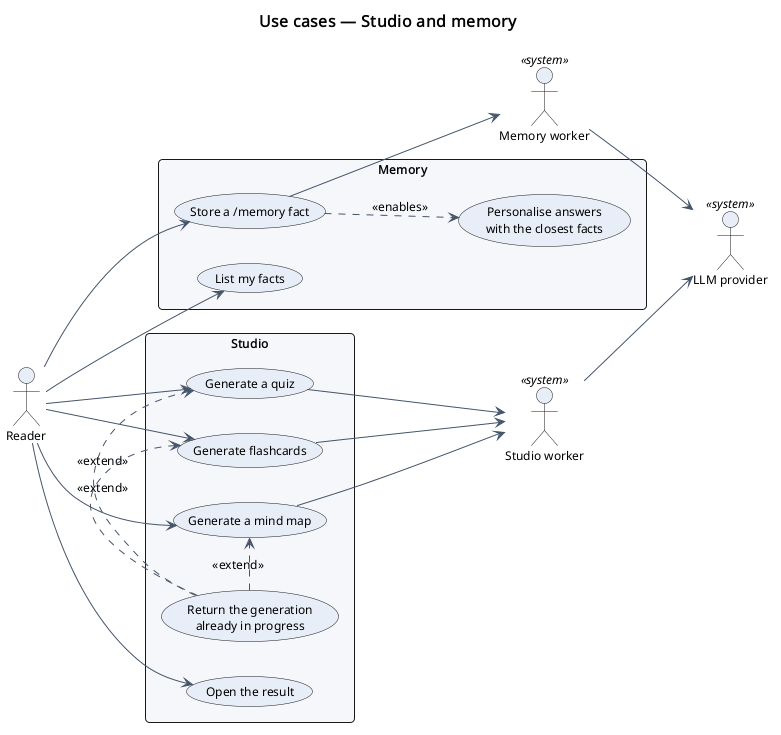

The diagram above was rendered by PlantUML. Its source (embedded in the PNG):
@startuml
!include ../_style.iuml
left to right direction
title Use cases — Studio and memory

actor Reader as reader
actor "Studio worker" as studio <<system>>
actor "Memory worker" as memw <<system>>
actor "LLM provider" as llm <<system>>

rectangle "Studio" {
  usecase "Generate a quiz" as UC_quiz
  usecase "Generate flashcards" as UC_cards
  usecase "Generate a mind map" as UC_map
  usecase "Return the generation\nalready in progress" as UC_idem
  usecase "Open the result" as UC_open
}
rectangle "Memory" {
  usecase "Store a /memory fact" as UC_store
  usecase "List my facts" as UC_list
  usecase "Personalise answers\nwith the closest facts" as UC_personal
}

reader --> UC_quiz
reader --> UC_cards
reader --> UC_map
reader --> UC_open
reader --> UC_store
reader --> UC_list

UC_idem .> UC_quiz : <<extend>>
UC_idem .> UC_cards : <<extend>>
UC_idem .> UC_map : <<extend>>
UC_quiz --> studio
UC_cards --> studio
UC_map --> studio
studio --> llm

UC_store --> memw
memw --> llm
UC_store ..> UC_personal : <<enables>>
@enduml